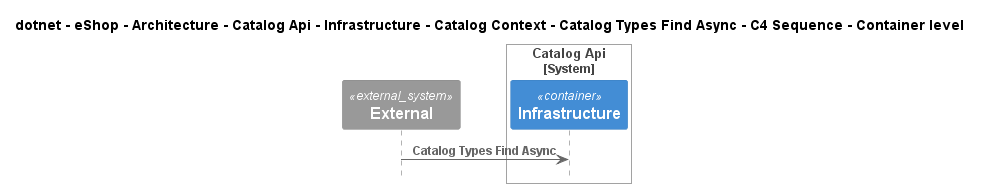

The diagram above was rendered by PlantUML. Its source (embedded in the PNG):
@startuml
!include ..\..\..\..\..\..\..\..\..\..\..\.c4s\C4_Sequence.puml

title dotnet - eShop - Architecture - Catalog Api - Infrastructure - Catalog Context - Catalog Types Find Async - C4 Sequence - Container level

System_Ext(C4InterFlow.SoftwareSystems.ExternalSystem, "External", "")

System_Boundary(dotnet.eShop.Architecture.SoftwareSystems.CatalogApi, "Catalog Api")
    Container(dotnet.eShop.Architecture.SoftwareSystems.CatalogApi.Containers.Infrastructure, "Infrastructure", "", "")
Boundary_End()

Rel(C4InterFlow.SoftwareSystems.ExternalSystem, dotnet.eShop.Architecture.SoftwareSystems.CatalogApi.Containers.Infrastructure, "Catalog Types Find Async")


@enduml